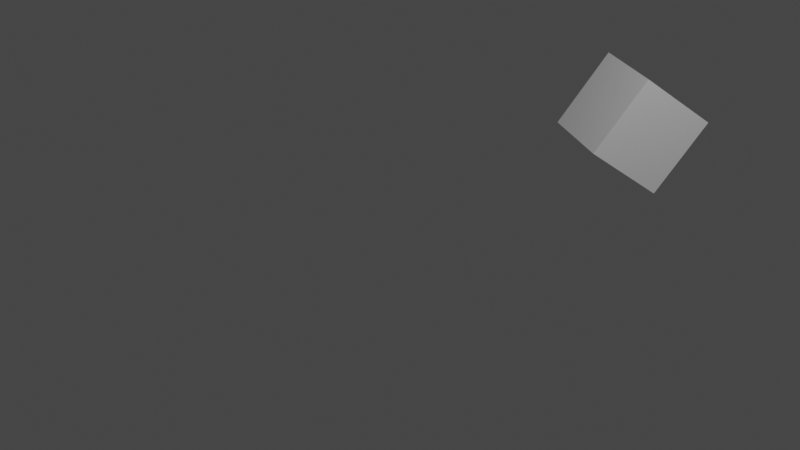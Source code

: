 # Source: cube.blend  (saved by Blender 2.93.21; exported with 4.5.12 LTS)
import bpy
from mathutils import Matrix  # noqa: F401  (used for matrix-valued properties, if any)

bpy.ops.wm.read_factory_settings(use_empty=True)
scene = bpy.context.scene
scene.name = 'Scene'

# ---- collections
col_collection = bpy.data.collections.new('Collection'); scene.collection.children.link(col_collection)

# ---- materials (node trees are filled in below, after node groups)
mat_material = bpy.data.materials.new('Material')
mat_material.alpha_threshold = 0.0
mat_material.line_color = (0.0, 0.0, 0.0, 1.0)

# ---- material node trees
mat_material.use_nodes = True; mat_material.node_tree.nodes.clear()
_N = mat_material.node_tree.nodes; _L = mat_material.node_tree.links
n0 = _N.new('ShaderNodeOutputMaterial'); n0.name = 'Material Output'; n0.location = (300, 300)
n1 = _N.new('ShaderNodeBsdfPrincipled'); n1.name = 'Principled BSDF'; n1.location = (10, 300)
n1.distribution = 'GGX'
n1.subsurface_method = 'BURLEY'
n1.inputs[2].default_value = 0.4
n1.inputs[3].default_value = 1.45
n1.inputs[27].default_value = (0.0, 0.0, 0.0, 1.0)
n1.inputs[28].default_value = 1.0
_L.new(n1.outputs[0], n0.inputs[0])
n0.is_active_output = True

# ---- world
world_world = bpy.data.worlds.new('World'); scene.world = world_world
world_world.use_nodes = True; world_world.node_tree.nodes.clear()
_N = world_world.node_tree.nodes; _L = world_world.node_tree.links
n0 = _N.new('ShaderNodeOutputWorld'); n0.name = 'World Output'; n0.location = (300, 300)
n1 = _N.new('ShaderNodeBackground'); n1.name = 'Background'; n1.location = (10, 300)
n1.inputs[0].default_value = (0.05088, 0.05088, 0.05088, 1.0)
_L.new(n1.outputs[0], n0.inputs[0])
n0.is_active_output = True
world_world.color = (0.05088, 0.05088, 0.05088)
world_world.use_sun_shadow = False
world_world.sun_shadow_jitter_overblur = 0.0

# ---- cameras
cam_camera = bpy.data.cameras.new('Camera')
cam_camera.clip_end = 100.0
cam_camera.ortho_scale = 7.314
cam_camera.lens_unit = 'FOV'

# ---- lights
light_light = bpy.data.lights.new('Light', 'POINT')
light_light.transmission_factor = 0.0
light_light.energy = 1000.0
light_light.shadow_soft_size = 0.1
light_light.shadow_maximum_resolution = 0.006
light_light.use_absolute_resolution = True

# ---- meshes
me_cube = bpy.data.meshes.new('Cube')
me_cube.from_pydata([(1.0, 1.0, 1.0), (1.0, 1.0, -1.0), (1.0, -1.0, 1.0), (1.0, -1.0, -1.0), (-1.0, 1.0, 1.0), (-1.0, 1.0, -1.0), (-1.0, -1.0, 1.0), (-1.0, -1.0, -1.0)], [], [(0, 4, 6, 2), (3, 2, 6, 7), (7, 6, 4, 5), (5, 1, 3, 7), (1, 0, 2, 3), (5, 4, 0, 1)])
_uv = me_cube.uv_layers.new(name='UVMap')
_uv.uv.foreach_set('vector', [0.625, 0.5, 0.875, 0.5, 0.875, 0.75, 0.625, 0.75, 0.375, 0.75, 0.625, 0.75, 0.625, 1.0, 0.375, 1.0, 0.375, 0.0, 0.625, 0.0, 0.625, 0.25, 0.375, 0.25, 0.125, 0.5, 0.375, 0.5, 0.375, 0.75, 0.125, 0.75, 0.375, 0.5, 0.625, 0.5, 0.625, 0.75, 0.375, 0.75, 0.375, 0.25, 0.625, 0.25, 0.625, 0.5, 0.375, 0.5])
me_cube.materials.append(mat_material)
me_cube.use_remesh_preserve_volume = False
me_cube.use_remesh_preserve_attributes = False
me_cube.use_mirror_vertex_groups = False
me_cube.update()

# ---- objects
ob_cube = bpy.data.objects.new('Cube', me_cube)
ob_light = bpy.data.objects.new('Light', light_light)
ob_camera = bpy.data.objects.new('Camera', cam_camera)

# ---- transforms, parenting, visibility, modifiers, constraints
ob_cube.location = (0.0, 3.916, 0.0)
ob_cube.rotation_euler = (-0.6299, -0.0, -0.4777)
ob_cube.scale = (0.5303, 0.5303, 0.5303)
ob_cube.lock_rotations_4d = False
ob_cube.empty_display_type = 'ARROWS'
ob_cube.lineart.crease_threshold = 0.0
ob_light.location = (4.076, 1.005, 5.904)
ob_light.rotation_euler = (0.6503, 0.05522, 1.866)
ob_light.lock_rotations_4d = False
ob_light.empty_display_type = 'ARROWS'
ob_light.color = (0.0, 0.0, 0.0, 0.0)
ob_light.lineart.crease_threshold = 0.0
ob_camera.location = (7.359, -6.926, 4.958)
ob_camera.rotation_euler = (1.109, 0.0, 0.8149)
ob_camera.lock_rotations_4d = False
ob_camera.empty_display_type = 'ARROWS'
ob_camera.color = (0.0, 0.0, 0.0, 0.0)
ob_camera.display_type = 'WIRE'
ob_camera.lineart.crease_threshold = 0.0

# ---- collection membership
col_collection.objects.link(ob_cube)
col_collection.objects.link(ob_light)
col_collection.objects.link(ob_camera)

# ---- scene / render settings (as saved in the file)
scene.camera = ob_camera
scene.frame_start = 1; scene.frame_end = 250; scene.frame_set(1)
scene.render.engine = 'CYCLES'
scene.cycles.use_denoising = False
scene.cycles.samples = 128
scene.cycles.sampling_pattern = 'TABULATED_SOBOL'
scene.cycles.use_adaptive_sampling = False
scene.cycles.use_light_tree = False
scene.view_settings.view_transform = 'Filmic'
bpy.context.view_layer.update()
